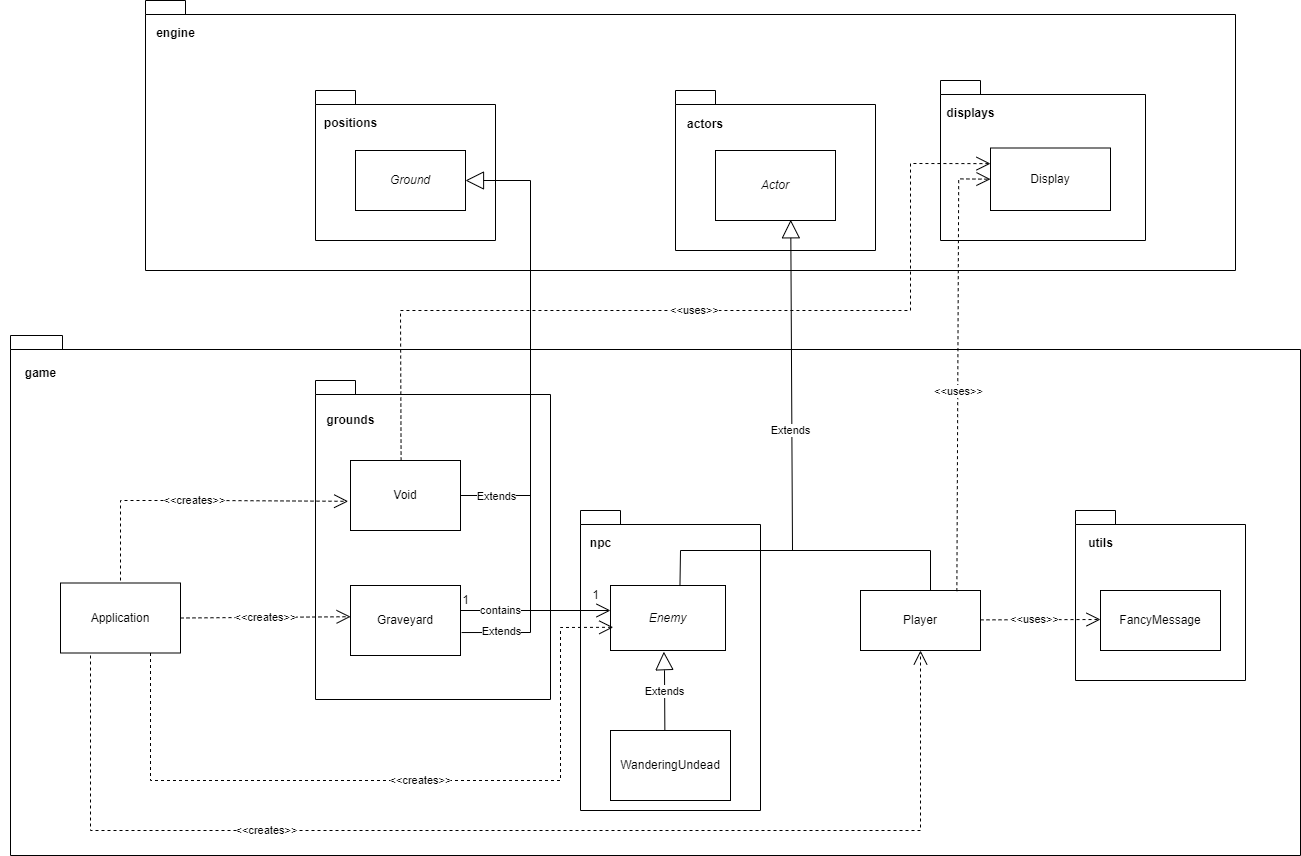

The diagram above was exported from draw.io. Its source (the exported page's mxGraphModel, read from the mxfile embedded in the PNG):
<mxGraphModel dx="1674" dy="706" grid="1" gridSize="10" guides="1" tooltips="1" connect="1" arrows="1" fold="1" page="1" pageScale="1" pageWidth="850" pageHeight="1100" math="0" shadow="0">
  <root>
    <mxCell id="0" />
    <mxCell id="1" parent="0" />
    <mxCell id="W4a7sD572myLlF34bITE-35" value="" style="shape=folder;fontStyle=1;spacingTop=10;tabWidth=40;tabHeight=14;tabPosition=left;html=1;whiteSpace=wrap;" parent="1" vertex="1">
      <mxGeometry x="140" y="465" width="1290" height="520" as="geometry" />
    </mxCell>
    <mxCell id="W4a7sD572myLlF34bITE-33" value="" style="shape=folder;fontStyle=1;spacingTop=10;tabWidth=40;tabHeight=14;tabPosition=left;html=1;whiteSpace=wrap;" parent="1" vertex="1">
      <mxGeometry x="275" y="130" width="1090" height="270" as="geometry" />
    </mxCell>
    <mxCell id="W4a7sD572myLlF34bITE-30" value="" style="shape=folder;fontStyle=1;spacingTop=10;tabWidth=40;tabHeight=14;tabPosition=left;html=1;whiteSpace=wrap;" parent="1" vertex="1">
      <mxGeometry x="445" y="510" width="235" height="319" as="geometry" />
    </mxCell>
    <mxCell id="W4a7sD572myLlF34bITE-26" value="" style="shape=folder;fontStyle=1;spacingTop=10;tabWidth=40;tabHeight=14;tabPosition=left;html=1;whiteSpace=wrap;" parent="1" vertex="1">
      <mxGeometry x="710" y="640" width="180" height="300" as="geometry" />
    </mxCell>
    <mxCell id="W4a7sD572myLlF34bITE-24" value="" style="shape=folder;fontStyle=1;spacingTop=10;tabWidth=40;tabHeight=14;tabPosition=left;html=1;whiteSpace=wrap;" parent="1" vertex="1">
      <mxGeometry x="1205" y="640" width="170" height="170" as="geometry" />
    </mxCell>
    <mxCell id="W4a7sD572myLlF34bITE-22" value="" style="shape=folder;fontStyle=1;spacingTop=10;tabWidth=40;tabHeight=14;tabPosition=left;html=1;whiteSpace=wrap;" parent="1" vertex="1">
      <mxGeometry x="805" y="220" width="200" height="160" as="geometry" />
    </mxCell>
    <mxCell id="W4a7sD572myLlF34bITE-20" value="" style="shape=folder;fontStyle=1;spacingTop=10;tabWidth=40;tabHeight=14;tabPosition=left;html=1;whiteSpace=wrap;" parent="1" vertex="1">
      <mxGeometry x="445" y="220" width="180" height="150" as="geometry" />
    </mxCell>
    <mxCell id="WX-CqwZjA_xU-Ptcdc5J-1" value="Application" style="html=1;whiteSpace=wrap;" parent="1" vertex="1">
      <mxGeometry x="190" y="712.5" width="120" height="70" as="geometry" />
    </mxCell>
    <mxCell id="WX-CqwZjA_xU-Ptcdc5J-2" value="Graveyard" style="html=1;whiteSpace=wrap;" parent="1" vertex="1">
      <mxGeometry x="480" y="715" width="110" height="70" as="geometry" />
    </mxCell>
    <mxCell id="gtHxZt6tQpZj6DJKlDV2-1" value="Void" style="html=1;whiteSpace=wrap;" parent="1" vertex="1">
      <mxGeometry x="480" y="590" width="110" height="70" as="geometry" />
    </mxCell>
    <mxCell id="gtHxZt6tQpZj6DJKlDV2-2" value="&lt;i style=&quot;border-color: var(--border-color);&quot;&gt;Ground&lt;/i&gt;" style="html=1;whiteSpace=wrap;" parent="1" vertex="1">
      <mxGeometry x="485" y="280" width="110" height="60" as="geometry" />
    </mxCell>
    <mxCell id="gtHxZt6tQpZj6DJKlDV2-3" value="&lt;i&gt;Enemy&lt;/i&gt;" style="html=1;whiteSpace=wrap;" parent="1" vertex="1">
      <mxGeometry x="740" y="715" width="115" height="65" as="geometry" />
    </mxCell>
    <mxCell id="gtHxZt6tQpZj6DJKlDV2-4" value="&lt;i&gt;Actor&lt;/i&gt;" style="html=1;whiteSpace=wrap;" parent="1" vertex="1">
      <mxGeometry x="845" y="280" width="120" height="70" as="geometry" />
    </mxCell>
    <mxCell id="gtHxZt6tQpZj6DJKlDV2-5" value="Player" style="html=1;whiteSpace=wrap;" parent="1" vertex="1">
      <mxGeometry x="990" y="720" width="120" height="60" as="geometry" />
    </mxCell>
    <mxCell id="gtHxZt6tQpZj6DJKlDV2-6" value="FancyMessage" style="html=1;whiteSpace=wrap;" parent="1" vertex="1">
      <mxGeometry x="1230" y="720" width="120" height="60" as="geometry" />
    </mxCell>
    <mxCell id="gtHxZt6tQpZj6DJKlDV2-7" value="WanderingUndead" style="html=1;whiteSpace=wrap;" parent="1" vertex="1">
      <mxGeometry x="740" y="860" width="120" height="70" as="geometry" />
    </mxCell>
    <mxCell id="1-IQ7_mPi-sn77h_3Rlo-1" value="" style="endArrow=open;endSize=12;dashed=1;html=1;rounded=0;" parent="1" edge="1">
      <mxGeometry width="160" relative="1" as="geometry">
        <mxPoint x="1110" y="749.38" as="sourcePoint" />
        <mxPoint x="1230" y="749" as="targetPoint" />
      </mxGeometry>
    </mxCell>
    <mxCell id="zPQ3uvQTe2WQthbYcqNT-3" value="&amp;lt;&amp;lt;uses&amp;gt;&amp;gt;" style="edgeLabel;html=1;align=center;verticalAlign=middle;resizable=0;points=[];" parent="1-IQ7_mPi-sn77h_3Rlo-1" connectable="0" vertex="1">
      <mxGeometry x="-0.1" y="1" relative="1" as="geometry">
        <mxPoint as="offset" />
      </mxGeometry>
    </mxCell>
    <mxCell id="1-IQ7_mPi-sn77h_3Rlo-2" value="&amp;lt;&amp;lt;creates&amp;gt;&amp;gt;" style="endArrow=open;endSize=12;dashed=1;html=1;rounded=0;exitX=0.75;exitY=1;exitDx=0;exitDy=0;entryX=0.024;entryY=0.643;entryDx=0;entryDy=0;entryPerimeter=0;" parent="1" source="WX-CqwZjA_xU-Ptcdc5J-1" target="gtHxZt6tQpZj6DJKlDV2-3" edge="1">
      <mxGeometry x="0.0696" width="160" relative="1" as="geometry">
        <mxPoint x="990" y="650" as="sourcePoint" />
        <mxPoint x="440" y="920" as="targetPoint" />
        <Array as="points">
          <mxPoint x="280" y="910" />
          <mxPoint x="690" y="910" />
          <mxPoint x="690" y="757" />
        </Array>
        <mxPoint as="offset" />
      </mxGeometry>
    </mxCell>
    <mxCell id="W4a7sD572myLlF34bITE-2" value="" style="endArrow=block;endSize=16;endFill=0;html=1;rounded=0;entryX=1;entryY=0.5;entryDx=0;entryDy=0;exitX=1.01;exitY=0.672;exitDx=0;exitDy=0;exitPerimeter=0;" parent="1" source="WX-CqwZjA_xU-Ptcdc5J-2" target="gtHxZt6tQpZj6DJKlDV2-2" edge="1">
      <mxGeometry x="-0.1456" width="160" relative="1" as="geometry">
        <mxPoint x="600" y="755" as="sourcePoint" />
        <mxPoint x="500" y="420" as="targetPoint" />
        <Array as="points">
          <mxPoint x="660" y="762" />
          <mxPoint x="660" y="310" />
        </Array>
        <mxPoint as="offset" />
      </mxGeometry>
    </mxCell>
    <mxCell id="W4a7sD572myLlF34bITE-3" value="Extends" style="endArrow=block;endSize=16;endFill=0;html=1;rounded=0;exitX=0.604;exitY=0.008;exitDx=0;exitDy=0;exitPerimeter=0;entryX=0.627;entryY=0.99;entryDx=0;entryDy=0;entryPerimeter=0;" parent="1" source="gtHxZt6tQpZj6DJKlDV2-3" target="gtHxZt6tQpZj6DJKlDV2-4" edge="1">
      <mxGeometry x="0.1188" y="1" width="160" relative="1" as="geometry">
        <mxPoint x="810" y="710" as="sourcePoint" />
        <mxPoint x="922" y="360" as="targetPoint" />
        <Array as="points">
          <mxPoint x="810" y="680" />
          <mxPoint x="922" y="680" />
        </Array>
        <mxPoint as="offset" />
      </mxGeometry>
    </mxCell>
    <mxCell id="W4a7sD572myLlF34bITE-4" value="" style="endArrow=none;html=1;rounded=0;" parent="1" edge="1">
      <mxGeometry width="50" height="50" relative="1" as="geometry">
        <mxPoint x="920" y="680" as="sourcePoint" />
        <mxPoint x="1060" y="720" as="targetPoint" />
        <Array as="points">
          <mxPoint x="1060" y="680" />
        </Array>
      </mxGeometry>
    </mxCell>
    <mxCell id="W4a7sD572myLlF34bITE-5" value="" style="endArrow=none;html=1;rounded=0;exitX=1;exitY=0.5;exitDx=0;exitDy=0;" parent="1" source="gtHxZt6tQpZj6DJKlDV2-1" edge="1">
      <mxGeometry width="50" height="50" relative="1" as="geometry">
        <mxPoint x="600" y="625.48" as="sourcePoint" />
        <mxPoint x="660" y="625" as="targetPoint" />
      </mxGeometry>
    </mxCell>
    <mxCell id="W4a7sD572myLlF34bITE-9" value="Extends" style="edgeLabel;html=1;align=center;verticalAlign=middle;resizable=0;points=[];" parent="W4a7sD572myLlF34bITE-5" connectable="0" vertex="1">
      <mxGeometry x="0.0429" y="2" relative="1" as="geometry">
        <mxPoint x="-2" y="2" as="offset" />
      </mxGeometry>
    </mxCell>
    <mxCell id="W4a7sD572myLlF34bITE-10" value="&amp;lt;&amp;lt;creates&amp;gt;&amp;gt;" style="endArrow=open;endSize=12;dashed=1;html=1;rounded=0;entryX=-0.021;entryY=0.583;entryDx=0;entryDy=0;entryPerimeter=0;" parent="1" target="gtHxZt6tQpZj6DJKlDV2-1" edge="1">
      <mxGeometry width="160" relative="1" as="geometry">
        <mxPoint x="250" y="710" as="sourcePoint" />
        <mxPoint x="480" y="625" as="targetPoint" />
        <Array as="points">
          <mxPoint x="250" y="630" />
          <mxPoint x="340" y="630" />
        </Array>
      </mxGeometry>
    </mxCell>
    <mxCell id="W4a7sD572myLlF34bITE-11" value="&amp;lt;&amp;lt;creates&amp;gt;&amp;gt;" style="endArrow=open;endSize=12;dashed=1;html=1;rounded=0;exitX=1;exitY=0.5;exitDx=0;exitDy=0;entryX=0.001;entryY=0.446;entryDx=0;entryDy=0;entryPerimeter=0;" parent="1" source="WX-CqwZjA_xU-Ptcdc5J-1" target="WX-CqwZjA_xU-Ptcdc5J-2" edge="1">
      <mxGeometry width="160" relative="1" as="geometry">
        <mxPoint x="550" y="810" as="sourcePoint" />
        <mxPoint x="710" y="810" as="targetPoint" />
      </mxGeometry>
    </mxCell>
    <mxCell id="W4a7sD572myLlF34bITE-12" value="&amp;lt;&amp;lt;creates&amp;gt;&amp;gt;" style="endArrow=open;endSize=12;dashed=1;html=1;rounded=0;entryX=0.5;entryY=1;entryDx=0;entryDy=0;" parent="1" target="gtHxZt6tQpZj6DJKlDV2-5" edge="1">
      <mxGeometry x="-0.4077" width="160" relative="1" as="geometry">
        <mxPoint x="220" y="785" as="sourcePoint" />
        <mxPoint x="680" y="685" as="targetPoint" />
        <Array as="points">
          <mxPoint x="220" y="960" />
          <mxPoint x="1050" y="960" />
        </Array>
        <mxPoint as="offset" />
      </mxGeometry>
    </mxCell>
    <mxCell id="W4a7sD572myLlF34bITE-15" value="1" style="text;html=1;align=center;verticalAlign=middle;resizable=0;points=[];autosize=1;strokeColor=none;fillColor=none;" parent="1" vertex="1">
      <mxGeometry x="580" y="715" width="30" height="30" as="geometry" />
    </mxCell>
    <mxCell id="W4a7sD572myLlF34bITE-16" value="1" style="text;html=1;align=center;verticalAlign=middle;resizable=0;points=[];autosize=1;strokeColor=none;fillColor=none;" parent="1" vertex="1">
      <mxGeometry x="710" y="710" width="30" height="30" as="geometry" />
    </mxCell>
    <mxCell id="W4a7sD572myLlF34bITE-17" value="Extends" style="endArrow=block;endSize=16;endFill=0;html=1;rounded=0;entryX=0.464;entryY=1.018;entryDx=0;entryDy=0;entryPerimeter=0;exitX=0.453;exitY=-0.003;exitDx=0;exitDy=0;exitPerimeter=0;" parent="1" source="gtHxZt6tQpZj6DJKlDV2-7" target="gtHxZt6tQpZj6DJKlDV2-3" edge="1">
      <mxGeometry width="160" relative="1" as="geometry">
        <mxPoint x="800" y="850" as="sourcePoint" />
        <mxPoint x="1030" y="850" as="targetPoint" />
        <Array as="points">
          <mxPoint x="794" y="800" />
        </Array>
      </mxGeometry>
    </mxCell>
    <mxCell id="W4a7sD572myLlF34bITE-21" value="positions" style="text;align=center;fontStyle=1;verticalAlign=middle;spacingLeft=3;spacingRight=3;strokeColor=none;rotatable=0;points=[[0,0.5],[1,0.5]];portConstraint=eastwest;html=1;" parent="1" vertex="1">
      <mxGeometry x="440" y="240" width="80" height="26" as="geometry" />
    </mxCell>
    <mxCell id="W4a7sD572myLlF34bITE-23" value="&lt;div style=&quot;text-align: center;&quot;&gt;&lt;span style=&quot;background-color: initial;&quot;&gt;&lt;b&gt;actors&lt;/b&gt;&lt;/span&gt;&lt;/div&gt;" style="text;whiteSpace=wrap;html=1;" parent="1" vertex="1">
      <mxGeometry x="815" y="240" width="70" height="27" as="geometry" />
    </mxCell>
    <mxCell id="W4a7sD572myLlF34bITE-25" value="utils" style="text;align=center;fontStyle=1;verticalAlign=middle;spacingLeft=3;spacingRight=3;strokeColor=none;rotatable=0;points=[[0,0.5],[1,0.5]];portConstraint=eastwest;html=1;" parent="1" vertex="1">
      <mxGeometry x="1190" y="660" width="80" height="26" as="geometry" />
    </mxCell>
    <mxCell id="W4a7sD572myLlF34bITE-29" value="npc" style="text;align=center;fontStyle=1;verticalAlign=middle;spacingLeft=3;spacingRight=3;strokeColor=none;rotatable=0;points=[[0,0.5],[1,0.5]];portConstraint=eastwest;html=1;" parent="1" vertex="1">
      <mxGeometry x="690" y="660" width="80" height="26" as="geometry" />
    </mxCell>
    <mxCell id="W4a7sD572myLlF34bITE-31" value="grounds" style="text;align=center;fontStyle=1;verticalAlign=middle;spacingLeft=3;spacingRight=3;strokeColor=none;rotatable=0;points=[[0,0.5],[1,0.5]];portConstraint=eastwest;html=1;" parent="1" vertex="1">
      <mxGeometry x="440" y="537" width="80" height="26" as="geometry" />
    </mxCell>
    <mxCell id="W4a7sD572myLlF34bITE-34" value="engine" style="text;align=center;fontStyle=1;verticalAlign=middle;spacingLeft=3;spacingRight=3;strokeColor=none;rotatable=0;points=[[0,0.5],[1,0.5]];portConstraint=eastwest;html=1;" parent="1" vertex="1">
      <mxGeometry x="265" y="150" width="80" height="26" as="geometry" />
    </mxCell>
    <mxCell id="W4a7sD572myLlF34bITE-36" value="game" style="text;align=center;fontStyle=1;verticalAlign=middle;spacingLeft=3;spacingRight=3;strokeColor=none;rotatable=0;points=[[0,0.5],[1,0.5]];portConstraint=eastwest;html=1;" parent="1" vertex="1">
      <mxGeometry x="130" y="490" width="80" height="26" as="geometry" />
    </mxCell>
    <mxCell id="W4a7sD572myLlF34bITE-37" value="" style="shape=folder;fontStyle=1;spacingTop=10;tabWidth=40;tabHeight=14;tabPosition=left;html=1;whiteSpace=wrap;" parent="1" vertex="1">
      <mxGeometry x="1070" y="210" width="205" height="160" as="geometry" />
    </mxCell>
    <mxCell id="W4a7sD572myLlF34bITE-38" value="displays" style="text;align=center;fontStyle=1;verticalAlign=middle;spacingLeft=3;spacingRight=3;strokeColor=none;rotatable=0;points=[[0,0.5],[1,0.5]];portConstraint=eastwest;html=1;" parent="1" vertex="1">
      <mxGeometry x="1060" y="230" width="80" height="26" as="geometry" />
    </mxCell>
    <mxCell id="W4a7sD572myLlF34bITE-39" value="Display" style="html=1;whiteSpace=wrap;" parent="1" vertex="1">
      <mxGeometry x="1120" y="277.5" width="120" height="62.5" as="geometry" />
    </mxCell>
    <mxCell id="W4a7sD572myLlF34bITE-46" value="" style="endArrow=open;endFill=1;endSize=12;html=1;rounded=0;" parent="1" edge="1">
      <mxGeometry width="160" relative="1" as="geometry">
        <mxPoint x="590" y="740" as="sourcePoint" />
        <mxPoint x="740" y="739.9976190476191" as="targetPoint" />
      </mxGeometry>
    </mxCell>
    <mxCell id="W4a7sD572myLlF34bITE-47" value="contains" style="edgeLabel;html=1;align=center;verticalAlign=middle;resizable=0;points=[];" parent="W4a7sD572myLlF34bITE-46" connectable="0" vertex="1">
      <mxGeometry x="-0.3244" y="2" relative="1" as="geometry">
        <mxPoint x="-11" y="2" as="offset" />
      </mxGeometry>
    </mxCell>
    <mxCell id="zPQ3uvQTe2WQthbYcqNT-4" value="&amp;lt;&amp;lt;uses&amp;gt;&amp;gt;" style="endArrow=open;endSize=12;dashed=1;html=1;rounded=0;entryX=0.015;entryY=0.525;entryDx=0;entryDy=0;entryPerimeter=0;exitX=0.803;exitY=0.011;exitDx=0;exitDy=0;exitPerimeter=0;" parent="1" source="gtHxZt6tQpZj6DJKlDV2-5" edge="1">
      <mxGeometry x="-0.0979" y="-1" width="160" relative="1" as="geometry">
        <mxPoint x="1080" y="720" as="sourcePoint" />
        <mxPoint x="1120" y="308.6925" as="targetPoint" />
        <Array as="points">
          <mxPoint x="1088.2" y="308.38" />
        </Array>
        <mxPoint as="offset" />
      </mxGeometry>
    </mxCell>
    <mxCell id="zPQ3uvQTe2WQthbYcqNT-5" value="Extends" style="edgeLabel;html=1;align=center;verticalAlign=middle;resizable=0;points=[];" parent="1" connectable="0" vertex="1">
      <mxGeometry x="630.0005882352941" y="760" as="geometry" />
    </mxCell>
    <mxCell id="k7lrbzLtiKhRjSBchLO4-1" value="&amp;lt;&amp;lt;uses&amp;gt;&amp;gt;" style="endArrow=open;endSize=12;dashed=1;html=1;rounded=0;exitX=0.46;exitY=0.001;exitDx=0;exitDy=0;entryX=0;entryY=0.25;entryDx=0;entryDy=0;exitPerimeter=0;" parent="1" source="gtHxZt6tQpZj6DJKlDV2-1" target="W4a7sD572myLlF34bITE-39" edge="1">
      <mxGeometry width="160" relative="1" as="geometry">
        <mxPoint x="840" y="500" as="sourcePoint" />
        <mxPoint x="1000" y="500" as="targetPoint" />
        <Array as="points">
          <mxPoint x="530" y="440" />
          <mxPoint x="1040" y="440" />
          <mxPoint x="1040" y="293" />
        </Array>
      </mxGeometry>
    </mxCell>
  </root>
</mxGraphModel>